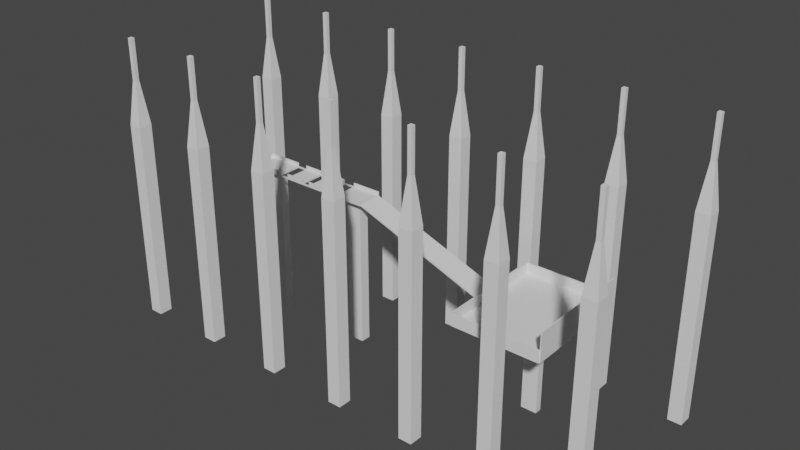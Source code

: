 # Source: lvl8.blend  (saved by Blender 3.6.11; exported with 4.5.12 LTS)
import bpy
from mathutils import Matrix  # noqa: F401  (used for matrix-valued properties, if any)

bpy.ops.wm.read_factory_settings(use_empty=True)
scene = bpy.context.scene
scene.name = 'Scene'

# ---- collections
col_collection = bpy.data.collections.new('Collection'); scene.collection.children.link(col_collection)

# ---- materials (node trees are filled in below, after node groups)
mat_material = bpy.data.materials.new('Material')
mat_material.alpha_threshold = 0.0
mat_material.use_transparent_shadow = False
mat_material.roughness = 0.5
mat_material.line_color = (0.0, 0.0, 0.0, 1.0)

# ---- material node trees
mat_material.use_nodes = True; mat_material.node_tree.nodes.clear()
_N = mat_material.node_tree.nodes; _L = mat_material.node_tree.links
n0 = _N.new('ShaderNodeOutputMaterial'); n0.name = 'Material Output'; n0.location = (300, 300)
n1 = _N.new('ShaderNodeBsdfPrincipled'); n1.name = 'Principled BSDF'; n1.location = (10, 300)
n1.distribution = 'GGX'
n1.subsurface_method = 'RANDOM_WALK_SKIN'
n1.inputs[3].default_value = 1.45
n1.inputs[27].default_value = (0.0, 0.0, 0.0, 1.0)
n1.inputs[28].default_value = 1.0
_L.new(n1.outputs[0], n0.inputs[0])
n0.is_active_output = True

# ---- world
world_world = bpy.data.worlds.new('World'); scene.world = world_world
world_world.use_nodes = True; world_world.node_tree.nodes.clear()
_N = world_world.node_tree.nodes; _L = world_world.node_tree.links
n0 = _N.new('ShaderNodeOutputWorld'); n0.name = 'World Output'; n0.location = (300, 300)
n1 = _N.new('ShaderNodeBackground'); n1.name = 'Background'; n1.location = (10, 300)
n1.inputs[0].default_value = (0.05088, 0.05088, 0.05088, 1.0)
_L.new(n1.outputs[0], n0.inputs[0])
n0.is_active_output = True
world_world.color = (0.05088, 0.05088, 0.05088)
world_world.use_sun_shadow = False
world_world.sun_shadow_jitter_overblur = 0.0

# ---- meshes
me_cube = bpy.data.meshes.new('Cube')
me_cube.from_pydata([(40.99, 9.972, 1.0), (31.43, 0.4097, -1.0), (40.99, -19.98, 1.0), (31.43, -10.41, -1.0), (-1.0, 9.972, 1.0), (8.563, 0.4097, -1.0), (-1.0, -19.98, 1.0), (8.563, -10.41, -1.0), (-1.0, -20.86, -1.0), (-1.0, -20.86, 1.0), (40.99, -20.86, 1.0), (40.99, -20.86, -1.0), (40.99, 10.87, -1.0), (-1.0, 10.87, -1.0), (40.99, 10.87, 1.0), (-1.0, 10.87, 1.0), (53.69, 9.972, 1.0), (53.69, 9.972, -1.0), (53.69, -19.98, 1.0), (53.69, -19.98, -1.0), (53.69, -20.86, 1.0), (53.69, -20.86, -1.0), (53.69, 10.87, 1.0), (53.69, 10.87, -1.0), (77.11, 9.972, 1.0), (77.11, 9.972, -1.0), (77.11, -19.98, 1.0), (77.11, -19.98, -1.0), (77.11, -20.86, 1.0), (77.11, -20.86, -1.0), (77.11, 10.87, 1.0), (77.11, 10.87, -1.0), (87.48, 9.972, 1.0), (87.48, 9.972, -1.0), (87.48, -19.98, 1.0), (87.48, -19.98, -1.0), (87.48, -20.86, 1.0), (87.48, -20.86, -1.0), (87.48, 10.87, 1.0), (87.48, 10.87, -1.0), (114.0, 9.972, 1.0), (114.0, 9.972, -1.0), (114.0, -19.98, 1.0), (114.0, -19.98, -1.0), (114.0, -20.86, 1.0), (114.0, -20.86, -1.0), (114.0, 10.87, 1.0), (114.0, 10.87, -1.0), (128.4, 9.972, 1.0), (128.4, 9.972, -1.0), (128.4, -19.98, 1.0), (137.3, -11.06, -1.0), (128.4, -20.86, 1.0), (128.4, -20.86, -1.0), (128.4, 10.87, 1.0), (128.4, 10.87, -1.0), (165.2, 9.972, 1.0), (165.2, 9.972, -1.0), (165.2, -19.98, 1.0), (156.3, -11.06, -1.0), (165.2, -20.86, 1.0), (165.2, -20.86, -1.0), (165.2, 10.87, 1.0), (165.2, 10.87, -1.0), (53.69, 10.38, 1.0), (53.69, 10.38, -1.0), (77.11, 10.38, 1.0), (77.11, 10.38, -1.0), (87.48, 10.38, 1.0), (87.48, 10.38, -1.0), (114.0, 10.38, 1.0), (114.0, 10.38, -1.0), (128.4, 10.11, 1.0), (137.3, 1.189, -1.0), (165.2, 10.11, 1.0), (156.3, 1.189, -1.0), (332.8, -19.98, -59.5), (379.6, -9.108, -71.07), (332.8, 10.11, -59.5), (379.6, -0.7627, -71.07), (-1.833, 9.972, -1.0), (-1.833, -19.98, -1.0), (-1.833, -19.98, 1.0), (-1.833, 9.972, 1.0), (40.99, -19.98, 5.515), (-1.0, -19.98, 5.515), (-1.0, 9.972, 5.515), (40.99, 9.972, 5.515), (40.99, -20.86, 5.515), (-1.0, -20.86, 5.515), (-1.0, 10.87, 5.515), (40.99, 10.87, 5.515), (53.69, -20.86, 5.515), (53.69, -19.98, 5.515), (53.69, 10.87, 5.515), (53.69, 9.972, 5.515), (77.11, -20.86, 5.515), (77.11, -19.98, 5.515), (77.11, 10.87, 5.515), (77.11, 9.972, 5.515), (87.48, -20.86, 5.515), (87.48, -19.98, 5.515), (87.48, 10.87, 5.515), (87.48, 9.972, 5.515), (114.0, -20.86, 5.515), (114.0, -19.98, 5.515), (114.0, 10.87, 5.515), (114.0, 9.972, 5.515), (128.4, -20.86, 5.515), (128.4, -19.98, 5.515), (128.4, 10.87, 5.515), (128.4, 9.972, 5.515), (165.2, -20.86, 5.515), (165.2, -19.98, 5.515), (165.2, 10.87, 5.515), (165.2, 9.972, 5.515), (-1.833, -19.98, 5.515), (-1.833, 9.972, 5.515), (-1.0, 9.972, -1.0), (-1.0, -19.98, -1.0), (40.99, 9.972, -1.0), (40.99, -19.98, -1.0), (8.563, 0.4097, -186.0), (8.563, -10.41, -186.0), (31.43, 0.4097, -186.0), (31.43, -10.41, -186.0), (128.4, -19.98, -1.0), (165.2, -19.98, -1.0), (128.4, 10.11, -1.0), (165.2, 10.11, -1.0), (137.3, -11.06, -184.4), (156.3, -11.06, -184.4), (137.3, 1.189, -184.4), (156.3, 1.189, -184.4), (436.6, -19.98, -59.5), (398.5, -9.108, -71.07), (436.6, 10.11, -59.5), (398.5, -0.7627, -71.07), (332.8, -72.43, -59.5), (332.8, -72.43, -61.5), (436.6, -72.43, -59.5), (436.6, -72.43, -61.5), (332.8, 61.38, -59.5), (332.8, 61.38, -61.5), (436.6, 61.38, -59.5), (436.6, 61.38, -61.5), (437.9, -19.98, -59.5), (437.9, -19.98, -61.5), (437.9, 10.11, -59.5), (437.9, 10.11, -61.5), (437.9, -72.43, -59.5), (437.9, -72.43, -61.5), (437.9, 61.38, -59.5), (437.9, 61.38, -61.5), (332.8, -73.85, -59.5), (332.8, -73.85, -61.5), (436.6, -73.85, -59.5), (436.6, -73.85, -61.5), (332.8, 62.87, -59.5), (332.8, 62.87, -61.5), (436.6, 62.87, -59.5), (436.6, 62.87, -61.5), (331.1, -19.98, -59.5), (331.1, -19.98, -61.5), (331.1, -72.43, -59.5), (331.1, -72.43, -61.5), (330.6, 10.11, -59.5), (330.6, 10.11, -61.5), (330.6, 61.38, -59.5), (330.6, 61.38, -61.5), (437.9, 10.11, -46.92), (436.6, 10.11, -46.92), (436.6, -19.98, -46.92), (437.9, -19.98, -46.92), (436.6, -72.43, -46.92), (332.8, -72.43, -46.92), (332.8, -19.98, -46.92), (436.6, 61.38, -46.92), (332.8, 61.38, -46.92), (332.8, 10.11, -46.92), (437.9, -72.43, -46.92), (437.9, 61.38, -46.92), (436.6, -73.85, -46.92), (332.8, -73.85, -46.92), (436.6, 62.87, -46.92), (332.8, 62.87, -46.92), (331.1, -72.43, -46.92), (331.1, -19.98, -46.92), (330.6, 61.38, -46.92), (330.6, 10.11, -46.92), (437.9, 10.11, -27.16), (436.6, 10.11, -27.16), (436.6, -19.98, -27.16), (437.9, -19.98, -27.16), (436.6, -72.43, -27.16), (436.6, 61.38, -27.16), (437.9, -72.43, -27.16), (437.9, 61.38, -27.16), (332.8, 10.11, -61.5), (332.8, -19.98, -61.5), (436.6, 10.11, -61.5), (436.6, -19.98, -61.5), (379.6, -0.7627, -174.8), (379.6, -9.108, -174.8), (398.5, -0.7627, -174.8), (398.5, -9.108, -174.8)], [], [(0, 4, 6, 2), (18, 20, 92, 93), (118, 119, 81, 80), (3, 7, 123, 125), (120, 0, 2, 121), (121, 2, 18, 19), (11, 10, 9, 8), (2, 10, 20, 18), (6, 119, 8, 9), (119, 121, 11, 8), (13, 15, 14, 12), (118, 4, 15, 13), (120, 118, 13, 12), (60, 58, 113, 112), (16, 17, 25, 24), (20, 21, 29, 28), (120, 12, 23, 17), (0, 120, 17, 16), (10, 11, 21, 20), (11, 121, 19, 21), (14, 0, 16, 22), (12, 14, 22, 23), (29, 27, 35, 37), (25, 31, 39, 33), (10, 2, 84, 88), (23, 22, 30, 31), (36, 44, 104, 100), (27, 19, 65, 67), (17, 23, 31, 25), (21, 19, 27, 29), (34, 42, 70, 68), (6, 9, 89, 85), (28, 29, 37, 36), (24, 25, 33, 32), (30, 24, 32, 38), (31, 30, 38, 39), (26, 28, 36, 34), (27, 26, 34, 35), (47, 46, 54, 55), (46, 40, 48, 54), (33, 39, 47, 41), (37, 35, 43, 45), (36, 37, 45, 44), (32, 33, 41, 40), (40, 46, 106, 107), (39, 38, 46, 47), (52, 53, 61, 60), (53, 126, 127, 61), (42, 44, 52, 50), (43, 42, 50, 126), (41, 47, 55, 49), (45, 43, 126, 53), (44, 45, 53, 52), (40, 41, 49, 48), (56, 57, 63, 62), (127, 58, 60, 61), (48, 49, 57, 56), (30, 22, 94, 98), (55, 54, 62, 63), (58, 50, 109, 113), (51, 73, 132, 130), (49, 55, 63, 57), (65, 64, 66, 67), (19, 18, 64, 65), (18, 26, 66, 64), (26, 27, 67, 66), (69, 68, 70, 71), (35, 34, 68, 69), (42, 43, 71, 70), (43, 35, 69, 71), (128, 72, 74, 129), (50, 58, 74, 72), (126, 50, 72, 128), (58, 127, 199, 76), (79, 137, 204, 202), (127, 129, 198, 199), (129, 74, 78, 198), (74, 58, 76, 78), (81, 82, 83, 80), (82, 6, 85, 116), (4, 118, 80, 83), (119, 6, 82, 81), (84, 85, 89, 88), (86, 87, 91, 90), (94, 95, 99, 98), (93, 92, 96, 97), (101, 100, 104, 105), (102, 103, 107, 106), (110, 111, 115, 114), (109, 108, 112, 113), (85, 86, 117, 116), (26, 18, 93, 97), (42, 34, 101, 105), (54, 48, 111, 110), (2, 6, 85, 84), (28, 26, 97, 96), (56, 62, 114, 115), (22, 16, 95, 94), (6, 4, 86, 85), (34, 36, 100, 101), (32, 40, 107, 103), (14, 15, 90, 91), (4, 0, 87, 86), (46, 38, 102, 106), (52, 60, 112, 108), (24, 30, 98, 99), (83, 82, 116, 117), (0, 14, 91, 87), (44, 42, 105, 104), (15, 4, 86, 90), (48, 56, 115, 111), (20, 28, 96, 92), (38, 32, 103, 102), (62, 54, 110, 114), (9, 10, 88, 89), (4, 83, 117, 86), (50, 52, 108, 109), (16, 24, 99, 95), (5, 7, 119, 118), (1, 5, 118, 120), (7, 3, 121, 119), (3, 1, 120, 121), (122, 124, 125, 123), (7, 5, 122, 123), (1, 3, 125, 124), (5, 1, 124, 122), (51, 59, 127, 126), (75, 73, 128, 129), (73, 51, 126, 128), (59, 75, 129, 127), (131, 130, 132, 133), (59, 51, 130, 131), (75, 59, 131, 133), (73, 75, 133, 132), (145, 144, 152, 153), (199, 201, 141, 139), (78, 76, 134, 136), (78, 136, 144, 142), (139, 141, 157, 155), (139, 138, 164, 165), (134, 76, 138, 140), (141, 201, 147, 151), (142, 144, 177, 178), (76, 162, 187, 176), (143, 198, 167, 169), (200, 198, 143, 145), (146, 147, 149, 148), (147, 146, 150, 151), (148, 149, 153, 152), (140, 138, 175, 174), (201, 200, 149, 147), (200, 145, 153, 149), (142, 168, 188, 178), (140, 141, 151, 150), (154, 155, 157, 156), (138, 139, 155, 154), (136, 134, 172, 171), (141, 140, 156, 157), (159, 158, 160, 161), (144, 145, 161, 160), (145, 143, 159, 161), (143, 142, 158, 159), (162, 163, 165, 164), (199, 139, 165, 163), (76, 199, 163, 162), (156, 140, 174, 182), (167, 166, 168, 169), (148, 152, 181, 170), (198, 78, 166, 167), (142, 143, 169, 168), (178, 177, 184, 185), (170, 181, 197, 190), (171, 172, 192, 191), (174, 180, 196, 194), (174, 175, 183, 182), (175, 176, 187, 186), (179, 178, 188, 189), (166, 78, 179, 189), (146, 148, 170, 173), (144, 136, 171, 177), (154, 156, 182, 183), (78, 142, 178, 179), (152, 144, 177, 181), (160, 158, 185, 184), (138, 76, 176, 175), (168, 166, 189, 188), (162, 164, 186, 187), (144, 160, 184, 177), (134, 140, 174, 172), (150, 146, 173, 180), (164, 138, 175, 186), (140, 150, 180, 174), (158, 142, 178, 185), (138, 154, 183, 175), (191, 192, 193, 190), (192, 194, 196, 193), (195, 191, 190, 197), (173, 170, 190, 193), (177, 171, 191, 195), (172, 174, 194, 192), (181, 177, 195, 197), (180, 173, 193, 196), (79, 77, 199, 198), (135, 137, 200, 201), (137, 79, 198, 200), (77, 135, 201, 199), (203, 202, 204, 205), (77, 79, 202, 203), (135, 77, 203, 205), (137, 135, 205, 204)])
_uv = me_cube.uv_layers.new(name='UVMap')
_uv.uv.foreach_set('vector', [0.625, 0.5, 0.875, 0.5, 0.875, 0.75, 0.625, 0.75, 0.625, 0.75, 0.625, 0.75, 0.625, 0.75, 0.625, 0.75, 0.125, 0.5, 0.125, 0.75, 0.125, 0.75, 0.125, 0.5, 0.3181, 0.6702, 0.1819, 0.6702, 0.1819, 0.6702, 0.3181, 0.6702, 0.375, 0.5, 0.625, 0.5, 0.625, 0.75, 0.375, 0.75, 0.375, 0.75, 0.625, 0.75, 0.625, 0.75, 0.375, 0.75, 0.375, 0.75, 0.625, 0.75, 0.625, 1.0, 0.375, 1.0, 0.625, 0.75, 0.625, 0.75, 0.625, 0.75, 0.625, 0.75, 0.625, 0.0, 0.375, 0.0, 0.375, 0.0, 0.625, 0.0, 0.125, 0.75, 0.375, 0.75, 0.375, 0.75, 0.125, 0.75, 0.375, 0.25, 0.625, 0.25, 0.625, 0.5, 0.375, 0.5, 0.375, 0.25, 0.625, 0.25, 0.625, 0.25, 0.375, 0.25, 0.375, 0.5, 0.125, 0.5, 0.125, 0.5, 0.375, 0.5, 0.625, 0.75, 0.625, 0.75, 0.625, 0.75, 0.625, 0.75, 0.625, 0.5, 0.375, 0.5, 0.375, 0.5, 0.625, 0.5, 0.625, 0.75, 0.375, 0.75, 0.375, 0.75, 0.625, 0.75, 0.375, 0.5, 0.375, 0.5, 0.375, 0.5, 0.375, 0.5, 0.625, 0.5, 0.375, 0.5, 0.375, 0.5, 0.625, 0.5, 0.625, 0.75, 0.375, 0.75, 0.375, 0.75, 0.625, 0.75, 0.375, 0.75, 0.375, 0.75, 0.375, 0.75, 0.375, 0.75, 0.625, 0.5, 0.625, 0.5, 0.625, 0.5, 0.625, 0.5, 0.375, 0.5, 0.625, 0.5, 0.625, 0.5, 0.375, 0.5, 0.375, 0.75, 0.375, 0.75, 0.375, 0.75, 0.375, 0.75, 0.375, 0.5, 0.375, 0.5, 0.375, 0.5, 0.375, 0.5, 0.625, 0.75, 0.625, 0.75, 0.625, 0.75, 0.625, 0.75, 0.375, 0.5, 0.625, 0.5, 0.625, 0.5, 0.375, 0.5, 0.625, 0.75, 0.625, 0.75, 0.625, 0.75, 0.625, 0.75, 0.375, 0.75, 0.375, 0.75, 0.375, 0.75, 0.375, 0.75, 0.375, 0.5, 0.375, 0.5, 0.375, 0.5, 0.375, 0.5, 0.375, 0.75, 0.375, 0.75, 0.375, 0.75, 0.375, 0.75, 0.625, 0.75, 0.625, 0.75, 0.625, 0.75, 0.625, 0.75, 0.625, 0.0, 0.625, 0.0, 0.625, 0.0, 0.625, 0.0, 0.625, 0.75, 0.375, 0.75, 0.375, 0.75, 0.625, 0.75, 0.625, 0.5, 0.375, 0.5, 0.375, 0.5, 0.625, 0.5, 0.625, 0.5, 0.625, 0.5, 0.625, 0.5, 0.625, 0.5, 0.375, 0.5, 0.625, 0.5, 0.625, 0.5, 0.375, 0.5, 0.625, 0.75, 0.625, 0.75, 0.625, 0.75, 0.625, 0.75, 0.375, 0.75, 0.625, 0.75, 0.625, 0.75, 0.375, 0.75, 0.375, 0.5, 0.625, 0.5, 0.625, 0.5, 0.375, 0.5, 0.625, 0.5, 0.625, 0.5, 0.625, 0.5, 0.625, 0.5, 0.375, 0.5, 0.375, 0.5, 0.375, 0.5, 0.375, 0.5, 0.375, 0.75, 0.375, 0.75, 0.375, 0.75, 0.375, 0.75, 0.625, 0.75, 0.375, 0.75, 0.375, 0.75, 0.625, 0.75, 0.625, 0.5, 0.375, 0.5, 0.375, 0.5, 0.625, 0.5, 0.625, 0.5, 0.625, 0.5, 0.625, 0.5, 0.625, 0.5, 0.375, 0.5, 0.625, 0.5, 0.625, 0.5, 0.375, 0.5, 0.625, 0.75, 0.375, 0.75, 0.375, 0.75, 0.625, 0.75, 0.375, 0.75, 0.375, 0.75, 0.375, 0.75, 0.375, 0.75, 0.625, 0.75, 0.625, 0.75, 0.625, 0.75, 0.625, 0.75, 0.375, 0.75, 0.625, 0.75, 0.625, 0.75, 0.375, 0.75, 0.375, 0.5, 0.375, 0.5, 0.375, 0.5, 0.375, 0.5, 0.375, 0.75, 0.375, 0.75, 0.375, 0.75, 0.375, 0.75, 0.625, 0.75, 0.375, 0.75, 0.375, 0.75, 0.625, 0.75, 0.625, 0.5, 0.375, 0.5, 0.375, 0.5, 0.625, 0.5, 0.625, 0.5, 0.375, 0.5, 0.375, 0.5, 0.625, 0.5, 0.375, 0.75, 0.625, 0.75, 0.625, 0.75, 0.375, 0.75, 0.625, 0.5, 0.375, 0.5, 0.375, 0.5, 0.625, 0.5, 0.625, 0.5, 0.625, 0.5, 0.625, 0.5, 0.625, 0.5, 0.375, 0.5, 0.625, 0.5, 0.625, 0.5, 0.375, 0.5, 0.625, 0.75, 0.625, 0.75, 0.625, 0.75, 0.625, 0.75, 0.375, 0.75, 0.375, 0.75, 0.375, 0.75, 0.375, 0.75, 0.375, 0.5, 0.375, 0.5, 0.375, 0.5, 0.375, 0.5, 0.375, 0.75, 0.625, 0.75, 0.625, 0.75, 0.375, 0.75, 0.375, 0.75, 0.625, 0.75, 0.625, 0.75, 0.375, 0.75, 0.625, 0.75, 0.625, 0.75, 0.625, 0.75, 0.625, 0.75, 0.625, 0.75, 0.375, 0.75, 0.375, 0.75, 0.625, 0.75, 0.375, 0.75, 0.625, 0.75, 0.625, 0.75, 0.375, 0.75, 0.375, 0.75, 0.625, 0.75, 0.625, 0.75, 0.375, 0.75, 0.625, 0.75, 0.375, 0.75, 0.375, 0.75, 0.625, 0.75, 0.375, 0.75, 0.375, 0.75, 0.375, 0.75, 0.375, 0.75, 0.375, 0.75, 0.625, 0.75, 0.625, 0.75, 0.375, 0.75, 0.625, 0.75, 0.625, 0.75, 0.625, 0.75, 0.625, 0.75, 0.375, 0.75, 0.625, 0.75, 0.625, 0.75, 0.375, 0.75, 0.625, 0.75, 0.375, 0.75, 0.375, 0.75, 0.625, 0.75, 0.375, 0.75, 0.375, 0.75, 0.375, 0.75, 0.375, 0.75, 0.375, 0.75, 0.375, 0.75, 0.375, 0.75, 0.375, 0.75, 0.375, 0.75, 0.625, 0.75, 0.625, 0.75, 0.375, 0.75, 0.625, 0.75, 0.625, 0.75, 0.625, 0.75, 0.625, 0.75, 0.375, 0.0, 0.625, 0.0, 0.625, 0.25, 0.375, 0.25, 0.625, 0.0, 0.625, 0.0, 0.625, 0.0, 0.625, 0.0, 0.625, 0.25, 0.375, 0.25, 0.375, 0.25, 0.625, 0.25, 0.375, 0.0, 0.625, 0.0, 0.625, 0.0, 0.375, 0.0, 0.625, 0.75, 0.875, 0.75, 0.875, 0.75, 0.625, 0.75, 0.875, 0.5, 0.625, 0.5, 0.625, 0.5, 0.875, 0.5, 0.625, 0.5, 0.625, 0.5, 0.625, 0.5, 0.625, 0.5, 0.625, 0.75, 0.625, 0.75, 0.625, 0.75, 0.625, 0.75, 0.625, 0.75, 0.625, 0.75, 0.625, 0.75, 0.625, 0.75, 0.625, 0.5, 0.625, 0.5, 0.625, 0.5, 0.625, 0.5, 0.625, 0.5, 0.625, 0.5, 0.625, 0.5, 0.625, 0.5, 0.625, 0.75, 0.625, 0.75, 0.625, 0.75, 0.625, 0.75, 0.875, 0.75, 0.875, 0.5, 0.875, 0.5, 0.875, 0.75, 0.625, 0.75, 0.625, 0.75, 0.625, 0.75, 0.625, 0.75, 0.625, 0.75, 0.625, 0.75, 0.625, 0.75, 0.625, 0.75, 0.625, 0.5, 0.625, 0.5, 0.625, 0.5, 0.625, 0.5, 0.625, 0.75, 0.875, 0.75, 0.875, 0.75, 0.625, 0.75, 0.625, 0.75, 0.625, 0.75, 0.625, 0.75, 0.625, 0.75, 0.625, 0.5, 0.625, 0.5, 0.625, 0.5, 0.625, 0.5, 0.625, 0.5, 0.625, 0.5, 0.625, 0.5, 0.625, 0.5, 0.875, 0.75, 0.875, 0.5, 0.875, 0.5, 0.875, 0.75, 0.625, 0.75, 0.625, 0.75, 0.625, 0.75, 0.625, 0.75, 0.625, 0.5, 0.625, 0.5, 0.625, 0.5, 0.625, 0.5, 0.625, 0.5, 0.625, 0.25, 0.625, 0.25, 0.625, 0.5, 0.875, 0.5, 0.625, 0.5, 0.625, 0.5, 0.875, 0.5, 0.625, 0.5, 0.625, 0.5, 0.625, 0.5, 0.625, 0.5, 0.625, 0.75, 0.625, 0.75, 0.625, 0.75, 0.625, 0.75, 0.625, 0.5, 0.625, 0.5, 0.625, 0.5, 0.625, 0.5, 0.625, 0.25, 0.625, 0.0, 0.625, 0.0, 0.625, 0.25, 0.625, 0.5, 0.625, 0.5, 0.625, 0.5, 0.625, 0.5, 0.625, 0.75, 0.625, 0.75, 0.625, 0.75, 0.625, 0.75, 0.625, 0.25, 0.625, 0.25, 0.625, 0.25, 0.625, 0.25, 0.625, 0.5, 0.625, 0.5, 0.625, 0.5, 0.625, 0.5, 0.625, 0.75, 0.625, 0.75, 0.625, 0.75, 0.625, 0.75, 0.625, 0.5, 0.625, 0.5, 0.625, 0.5, 0.625, 0.5, 0.625, 0.5, 0.625, 0.5, 0.625, 0.5, 0.625, 0.5, 0.625, 1.0, 0.625, 0.75, 0.625, 0.75, 0.625, 1.0, 0.625, 0.25, 0.625, 0.25, 0.625, 0.25, 0.625, 0.25, 0.625, 0.75, 0.625, 0.75, 0.625, 0.75, 0.625, 0.75, 0.625, 0.5, 0.625, 0.5, 0.625, 0.5, 0.625, 0.5, 0.1819, 0.5798, 0.1819, 0.6702, 0.125, 0.75, 0.125, 0.5, 0.3181, 0.5798, 0.1819, 0.5798, 0.125, 0.5, 0.375, 0.5, 0.1819, 0.6702, 0.3181, 0.6702, 0.375, 0.75, 0.125, 0.75, 0.3181, 0.6702, 0.3181, 0.5798, 0.375, 0.5, 0.375, 0.75, 0.1819, 0.5798, 0.3181, 0.5798, 0.3181, 0.6702, 0.1819, 0.6702, 0.1819, 0.6702, 0.1819, 0.5798, 0.1819, 0.5798, 0.1819, 0.6702, 0.3181, 0.5798, 0.3181, 0.6702, 0.3181, 0.6702, 0.3181, 0.5798, 0.1819, 0.5798, 0.3181, 0.5798, 0.3181, 0.5798, 0.1819, 0.5798, 0.375, 0.75, 0.375, 0.75, 0.375, 0.75, 0.375, 0.75, 0.375, 0.75, 0.375, 0.75, 0.375, 0.75, 0.375, 0.75, 0.375, 0.75, 0.375, 0.75, 0.375, 0.75, 0.375, 0.75, 0.375, 0.75, 0.375, 0.75, 0.375, 0.75, 0.375, 0.75, 0.375, 0.75, 0.375, 0.75, 0.375, 0.75, 0.375, 0.75, 0.375, 0.75, 0.375, 0.75, 0.375, 0.75, 0.375, 0.75, 0.375, 0.75, 0.375, 0.75, 0.375, 0.75, 0.375, 0.75, 0.375, 0.75, 0.375, 0.75, 0.375, 0.75, 0.375, 0.75, 0.375, 0.75, 0.625, 0.75, 0.625, 0.75, 0.375, 0.75, 0.375, 0.75, 0.375, 0.75, 0.375, 0.75, 0.375, 0.75, 0.625, 0.75, 0.625, 0.75, 0.625, 0.75, 0.625, 0.75, 0.625, 0.75, 0.625, 0.75, 0.625, 0.75, 0.625, 0.75, 0.375, 0.75, 0.375, 0.75, 0.375, 0.75, 0.375, 0.75, 0.375, 0.75, 0.625, 0.75, 0.625, 0.75, 0.375, 0.75, 0.625, 0.75, 0.625, 0.75, 0.625, 0.75, 0.625, 0.75, 0.375, 0.75, 0.375, 0.75, 0.375, 0.75, 0.375, 0.75, 0.625, 0.75, 0.625, 0.75, 0.625, 0.75, 0.625, 0.75, 0.625, 0.75, 0.625, 0.75, 0.625, 0.75, 0.625, 0.75, 0.375, 0.75, 0.375, 0.75, 0.375, 0.75, 0.375, 0.75, 0.375, 0.75, 0.375, 0.75, 0.375, 0.75, 0.375, 0.75, 0.625, 0.75, 0.375, 0.75, 0.375, 0.75, 0.625, 0.75, 0.375, 0.75, 0.625, 0.75, 0.625, 0.75, 0.375, 0.75, 0.625, 0.75, 0.375, 0.75, 0.375, 0.75, 0.625, 0.75, 0.625, 0.75, 0.625, 0.75, 0.625, 0.75, 0.625, 0.75, 0.375, 0.75, 0.375, 0.75, 0.375, 0.75, 0.375, 0.75, 0.375, 0.75, 0.375, 0.75, 0.375, 0.75, 0.375, 0.75, 0.625, 0.75, 0.625, 0.75, 0.625, 0.75, 0.625, 0.75, 0.625, 0.75, 0.375, 0.75, 0.375, 0.75, 0.625, 0.75, 0.625, 0.75, 0.375, 0.75, 0.375, 0.75, 0.625, 0.75, 0.625, 0.75, 0.375, 0.75, 0.375, 0.75, 0.625, 0.75, 0.625, 0.75, 0.625, 0.75, 0.625, 0.75, 0.625, 0.75, 0.375, 0.75, 0.625, 0.75, 0.625, 0.75, 0.375, 0.75, 0.375, 0.75, 0.625, 0.75, 0.625, 0.75, 0.375, 0.75, 0.625, 0.75, 0.375, 0.75, 0.375, 0.75, 0.625, 0.75, 0.375, 0.75, 0.375, 0.75, 0.375, 0.75, 0.375, 0.75, 0.375, 0.75, 0.625, 0.75, 0.625, 0.75, 0.375, 0.75, 0.625, 0.75, 0.375, 0.75, 0.375, 0.75, 0.625, 0.75, 0.375, 0.75, 0.375, 0.75, 0.375, 0.75, 0.375, 0.75, 0.625, 0.75, 0.375, 0.75, 0.375, 0.75, 0.625, 0.75, 0.625, 0.75, 0.625, 0.75, 0.625, 0.75, 0.625, 0.75, 0.375, 0.75, 0.625, 0.75, 0.625, 0.75, 0.375, 0.75, 0.625, 0.75, 0.625, 0.75, 0.625, 0.75, 0.625, 0.75, 0.375, 0.75, 0.625, 0.75, 0.625, 0.75, 0.375, 0.75, 0.625, 0.75, 0.375, 0.75, 0.375, 0.75, 0.625, 0.75, 0.625, 0.75, 0.625, 0.75, 0.625, 0.75, 0.625, 0.75, 0.625, 0.75, 0.625, 0.75, 0.625, 0.75, 0.625, 0.75, 0.625, 0.75, 0.625, 0.75, 0.625, 0.75, 0.625, 0.75, 0.625, 0.75, 0.625, 0.75, 0.625, 0.75, 0.625, 0.75, 0.625, 0.75, 0.625, 0.75, 0.625, 0.75, 0.625, 0.75, 0.625, 0.75, 0.625, 0.75, 0.625, 0.75, 0.625, 0.75, 0.625, 0.75, 0.625, 0.75, 0.625, 0.75, 0.625, 0.75, 0.625, 0.75, 0.625, 0.75, 0.625, 0.75, 0.625, 0.75, 0.625, 0.75, 0.625, 0.75, 0.625, 0.75, 0.625, 0.75, 0.625, 0.75, 0.625, 0.75, 0.625, 0.75, 0.625, 0.75, 0.625, 0.75, 0.625, 0.75, 0.625, 0.75, 0.625, 0.75, 0.625, 0.75, 0.625, 0.75, 0.625, 0.75, 0.625, 0.75, 0.625, 0.75, 0.625, 0.75, 0.625, 0.75, 0.625, 0.75, 0.625, 0.75, 0.625, 0.75, 0.625, 0.75, 0.625, 0.75, 0.625, 0.75, 0.625, 0.75, 0.625, 0.75, 0.625, 0.75, 0.625, 0.75, 0.625, 0.75, 0.625, 0.75, 0.625, 0.75, 0.625, 0.75, 0.625, 0.75, 0.625, 0.75, 0.625, 0.75, 0.625, 0.75, 0.625, 0.75, 0.625, 0.75, 0.625, 0.75, 0.625, 0.75, 0.625, 0.75, 0.625, 0.75, 0.625, 0.75, 0.625, 0.75, 0.625, 0.75, 0.625, 0.75, 0.625, 0.75, 0.625, 0.75, 0.625, 0.75, 0.625, 0.75, 0.625, 0.75, 0.625, 0.75, 0.625, 0.75, 0.625, 0.75, 0.625, 0.75, 0.625, 0.75, 0.625, 0.75, 0.625, 0.75, 0.625, 0.75, 0.625, 0.75, 0.625, 0.75, 0.625, 0.75, 0.625, 0.75, 0.625, 0.75, 0.625, 0.75, 0.625, 0.75, 0.625, 0.75, 0.625, 0.75, 0.625, 0.75, 0.625, 0.75, 0.625, 0.75, 0.625, 0.75, 0.625, 0.75, 0.625, 0.75, 0.625, 0.75, 0.625, 0.75, 0.625, 0.75, 0.625, 0.75, 0.625, 0.75, 0.625, 0.75, 0.625, 0.75, 0.625, 0.75, 0.625, 0.75, 0.625, 0.75, 0.625, 0.75, 0.625, 0.75, 0.625, 0.75, 0.625, 0.75, 0.625, 0.75, 0.625, 0.75, 0.625, 0.75, 0.625, 0.75, 0.625, 0.75, 0.625, 0.75, 0.625, 0.75, 0.375, 0.75, 0.375, 0.75, 0.375, 0.75, 0.375, 0.75, 0.375, 0.75, 0.375, 0.75, 0.375, 0.75, 0.375, 0.75, 0.375, 0.75, 0.375, 0.75, 0.375, 0.75, 0.375, 0.75, 0.375, 0.75, 0.375, 0.75, 0.375, 0.75, 0.375, 0.75, 0.375, 0.75, 0.375, 0.75, 0.375, 0.75, 0.375, 0.75, 0.375, 0.75, 0.375, 0.75, 0.375, 0.75, 0.375, 0.75, 0.375, 0.75, 0.375, 0.75, 0.375, 0.75, 0.375, 0.75, 0.375, 0.75, 0.375, 0.75, 0.375, 0.75, 0.375, 0.75])
me_cube.materials.append(mat_material)
me_cube.use_mirror_vertex_groups = False
me_cube.update()
me_cube_001 = bpy.data.meshes.new('Cube.001')
me_cube_001.from_pydata([(-1.0, -1.0, -22.9), (-0.2987, -0.2987, 13.3), (-1.0, 1.0, -22.9), (-0.2987, 0.2987, 13.3), (1.0, -1.0, -22.9), (0.2987, -0.2987, 13.3), (1.0, 1.0, -22.9), (0.2987, 0.2987, 13.3), (-1.0, -1.0, 6.887), (-1.0, 1.0, 6.887), (1.0, 1.0, 6.887), (1.0, -1.0, 6.887), (-0.2987, -0.2987, 19.28), (-0.2987, 0.2987, 19.28), (0.2987, 0.2987, 19.28), (0.2987, -0.2987, 19.28), (11.17, -1.0, -22.9), (11.87, -0.2987, 13.3), (11.17, 1.0, -22.9), (11.87, 0.2987, 13.3), (13.17, -1.0, -22.9), (12.46, -0.2987, 13.3), (13.17, 1.0, -22.9), (12.46, 0.2987, 13.3), (11.17, -1.0, 6.887), (11.17, 1.0, 6.887), (13.17, 1.0, 6.887), (13.17, -1.0, 6.887), (11.87, -0.2987, 19.28), (11.87, 0.2987, 19.28), (12.46, 0.2987, 19.28), (12.46, -0.2987, 19.28), (23.27, -1.0, -22.9), (23.97, -0.2987, 13.3), (23.27, 1.0, -22.9), (23.97, 0.2987, 13.3), (25.27, -1.0, -22.9), (24.57, -0.2987, 13.3), (25.27, 1.0, -22.9), (24.57, 0.2987, 13.3), (23.27, -1.0, 6.887), (23.27, 1.0, 6.887), (25.27, 1.0, 6.887), (25.27, -1.0, 6.887), (23.97, -0.2987, 19.28), (23.97, 0.2987, 19.28), (24.57, 0.2987, 19.28), (24.57, -0.2987, 19.28), (35.26, -1.0, -22.9), (35.96, -0.2987, 13.3), (35.26, 1.0, -22.9), (35.96, 0.2987, 13.3), (37.26, -1.0, -22.9), (36.56, -0.2987, 13.3), (37.26, 1.0, -22.9), (36.56, 0.2987, 13.3), (35.26, -1.0, 6.887), (35.26, 1.0, 6.887), (37.26, 1.0, 6.887), (37.26, -1.0, 6.887), (35.96, -0.2987, 19.28), (35.96, 0.2987, 19.28), (36.56, 0.2987, 19.28), (36.56, -0.2987, 19.28), (47.19, -1.0, -22.9), (47.89, -0.2987, 13.3), (47.19, 1.0, -22.9), (47.89, 0.2987, 13.3), (49.19, -1.0, -22.9), (48.49, -0.2987, 13.3), (49.19, 1.0, -22.9), (48.49, 0.2987, 13.3), (47.19, -1.0, 6.887), (47.19, 1.0, 6.887), (49.19, 1.0, 6.887), (49.19, -1.0, 6.887), (47.89, -0.2987, 19.28), (47.89, 0.2987, 19.28), (48.49, 0.2987, 19.28), (48.49, -0.2987, 19.28), (59.3, -1.0, -22.9), (60.0, -0.2987, 13.3), (59.3, 1.0, -22.9), (60.0, 0.2987, 13.3), (61.3, -1.0, -22.9), (60.6, -0.2987, 13.3), (61.3, 1.0, -22.9), (60.6, 0.2987, 13.3), (59.3, -1.0, 6.887), (59.3, 1.0, 6.887), (61.3, 1.0, 6.887), (61.3, -1.0, 6.887), (60.0, -0.2987, 19.28), (60.0, 0.2987, 19.28), (60.6, 0.2987, 19.28), (60.6, -0.2987, 19.28), (-12.87, -1.0, -22.9), (-12.17, -0.2987, 13.3), (-12.87, 1.0, -22.9), (-12.17, 0.2987, 13.3), (-10.87, -1.0, -22.9), (-11.57, -0.2987, 13.3), (-10.87, 1.0, -22.9), (-11.57, 0.2987, 13.3), (-12.87, -1.0, 6.887), (-12.87, 1.0, 6.887), (-10.87, 1.0, 6.887), (-10.87, -1.0, 6.887), (-12.17, -0.2987, 19.28), (-12.17, 0.2987, 19.28), (-11.57, 0.2987, 19.28), (-11.57, -0.2987, 19.28), (-1.0, -26.1, -22.9), (-0.2987, -25.39, 13.3), (-1.0, -24.1, -22.9), (-0.2987, -24.8, 13.3), (1.0, -26.1, -22.9), (0.2987, -25.39, 13.3), (1.0, -24.1, -22.9), (0.2987, -24.8, 13.3), (-1.0, -26.1, 6.887), (-1.0, -24.1, 6.887), (1.0, -24.1, 6.887), (1.0, -26.1, 6.887), (-0.2987, -25.39, 19.28), (-0.2987, -24.8, 19.28), (0.2987, -24.8, 19.28), (0.2987, -25.39, 19.28), (11.17, -26.1, -22.9), (11.87, -25.39, 13.3), (11.17, -24.1, -22.9), (11.87, -24.8, 13.3), (13.17, -26.1, -22.9), (12.46, -25.39, 13.3), (13.17, -24.1, -22.9), (12.46, -24.8, 13.3), (11.17, -26.1, 6.887), (11.17, -24.1, 6.887), (13.17, -24.1, 6.887), (13.17, -26.1, 6.887), (11.87, -25.39, 19.28), (11.87, -24.8, 19.28), (12.46, -24.8, 19.28), (12.46, -25.39, 19.28), (23.27, -26.1, -22.9), (23.97, -25.39, 13.3), (23.27, -24.1, -22.9), (23.97, -24.8, 13.3), (25.27, -26.1, -22.9), (24.57, -25.39, 13.3), (25.27, -24.1, -22.9), (24.57, -24.8, 13.3), (23.27, -26.1, 6.887), (23.27, -24.1, 6.887), (25.27, -24.1, 6.887), (25.27, -26.1, 6.887), (23.97, -25.39, 19.28), (23.97, -24.8, 19.28), (24.57, -24.8, 19.28), (24.57, -25.39, 19.28), (35.26, -26.1, -22.9), (35.96, -25.39, 13.3), (35.26, -24.1, -22.9), (35.96, -24.8, 13.3), (37.26, -26.1, -22.9), (36.56, -25.39, 13.3), (37.26, -24.1, -22.9), (36.56, -24.8, 13.3), (35.26, -26.1, 6.887), (35.26, -24.1, 6.887), (37.26, -24.1, 6.887), (37.26, -26.1, 6.887), (35.96, -25.39, 19.28), (35.96, -24.8, 19.28), (36.56, -24.8, 19.28), (36.56, -25.39, 19.28), (47.19, -26.1, -22.9), (47.89, -25.39, 13.3), (47.19, -24.1, -22.9), (47.89, -24.8, 13.3), (49.19, -26.1, -22.9), (48.49, -25.39, 13.3), (49.19, -24.1, -22.9), (48.49, -24.8, 13.3), (47.19, -26.1, 6.887), (47.19, -24.1, 6.887), (49.19, -24.1, 6.887), (49.19, -26.1, 6.887), (47.89, -25.39, 19.28), (47.89, -24.8, 19.28), (48.49, -24.8, 19.28), (48.49, -25.39, 19.28), (59.3, -26.1, -22.9), (60.0, -25.39, 13.3), (59.3, -24.1, -22.9), (60.0, -24.8, 13.3), (61.3, -26.1, -22.9), (60.6, -25.39, 13.3), (61.3, -24.1, -22.9), (60.6, -24.8, 13.3), (59.3, -26.1, 6.887), (59.3, -24.1, 6.887), (61.3, -24.1, 6.887), (61.3, -26.1, 6.887), (60.0, -25.39, 19.28), (60.0, -24.8, 19.28), (60.6, -24.8, 19.28), (60.6, -25.39, 19.28), (-12.87, -26.1, -22.9), (-12.17, -25.39, 13.3), (-12.87, -24.1, -22.9), (-12.17, -24.8, 13.3), (-10.87, -26.1, -22.9), (-11.57, -25.39, 13.3), (-10.87, -24.1, -22.9), (-11.57, -24.8, 13.3), (-12.87, -26.1, 6.887), (-12.87, -24.1, 6.887), (-10.87, -24.1, 6.887), (-10.87, -26.1, 6.887), (-12.17, -25.39, 19.28), (-12.17, -24.8, 19.28), (-11.57, -24.8, 19.28), (-11.57, -25.39, 19.28)], [], [(0, 8, 9, 2), (2, 9, 10, 6), (6, 10, 11, 4), (4, 11, 8, 0), (2, 6, 4, 0), (1, 5, 15, 12), (1, 3, 9, 8), (3, 7, 10, 9), (7, 5, 11, 10), (5, 1, 8, 11), (14, 13, 12, 15), (7, 3, 13, 14), (5, 7, 14, 15), (3, 1, 12, 13), (16, 24, 25, 18), (18, 25, 26, 22), (22, 26, 27, 20), (20, 27, 24, 16), (18, 22, 20, 16), (17, 21, 31, 28), (17, 19, 25, 24), (19, 23, 26, 25), (23, 21, 27, 26), (21, 17, 24, 27), (30, 29, 28, 31), (23, 19, 29, 30), (21, 23, 30, 31), (19, 17, 28, 29), (32, 40, 41, 34), (34, 41, 42, 38), (38, 42, 43, 36), (36, 43, 40, 32), (34, 38, 36, 32), (33, 37, 47, 44), (33, 35, 41, 40), (35, 39, 42, 41), (39, 37, 43, 42), (37, 33, 40, 43), (46, 45, 44, 47), (39, 35, 45, 46), (37, 39, 46, 47), (35, 33, 44, 45), (48, 56, 57, 50), (50, 57, 58, 54), (54, 58, 59, 52), (52, 59, 56, 48), (50, 54, 52, 48), (49, 53, 63, 60), (49, 51, 57, 56), (51, 55, 58, 57), (55, 53, 59, 58), (53, 49, 56, 59), (62, 61, 60, 63), (55, 51, 61, 62), (53, 55, 62, 63), (51, 49, 60, 61), (64, 72, 73, 66), (66, 73, 74, 70), (70, 74, 75, 68), (68, 75, 72, 64), (66, 70, 68, 64), (65, 69, 79, 76), (65, 67, 73, 72), (67, 71, 74, 73), (71, 69, 75, 74), (69, 65, 72, 75), (78, 77, 76, 79), (71, 67, 77, 78), (69, 71, 78, 79), (67, 65, 76, 77), (80, 88, 89, 82), (82, 89, 90, 86), (86, 90, 91, 84), (84, 91, 88, 80), (82, 86, 84, 80), (81, 85, 95, 92), (81, 83, 89, 88), (83, 87, 90, 89), (87, 85, 91, 90), (85, 81, 88, 91), (94, 93, 92, 95), (87, 83, 93, 94), (85, 87, 94, 95), (83, 81, 92, 93), (96, 104, 105, 98), (98, 105, 106, 102), (102, 106, 107, 100), (100, 107, 104, 96), (98, 102, 100, 96), (97, 101, 111, 108), (97, 99, 105, 104), (99, 103, 106, 105), (103, 101, 107, 106), (101, 97, 104, 107), (110, 109, 108, 111), (103, 99, 109, 110), (101, 103, 110, 111), (99, 97, 108, 109), (112, 120, 121, 114), (114, 121, 122, 118), (118, 122, 123, 116), (116, 123, 120, 112), (114, 118, 116, 112), (113, 117, 127, 124), (113, 115, 121, 120), (115, 119, 122, 121), (119, 117, 123, 122), (117, 113, 120, 123), (126, 125, 124, 127), (119, 115, 125, 126), (117, 119, 126, 127), (115, 113, 124, 125), (128, 136, 137, 130), (130, 137, 138, 134), (134, 138, 139, 132), (132, 139, 136, 128), (130, 134, 132, 128), (129, 133, 143, 140), (129, 131, 137, 136), (131, 135, 138, 137), (135, 133, 139, 138), (133, 129, 136, 139), (142, 141, 140, 143), (135, 131, 141, 142), (133, 135, 142, 143), (131, 129, 140, 141), (144, 152, 153, 146), (146, 153, 154, 150), (150, 154, 155, 148), (148, 155, 152, 144), (146, 150, 148, 144), (145, 149, 159, 156), (145, 147, 153, 152), (147, 151, 154, 153), (151, 149, 155, 154), (149, 145, 152, 155), (158, 157, 156, 159), (151, 147, 157, 158), (149, 151, 158, 159), (147, 145, 156, 157), (160, 168, 169, 162), (162, 169, 170, 166), (166, 170, 171, 164), (164, 171, 168, 160), (162, 166, 164, 160), (161, 165, 175, 172), (161, 163, 169, 168), (163, 167, 170, 169), (167, 165, 171, 170), (165, 161, 168, 171), (174, 173, 172, 175), (167, 163, 173, 174), (165, 167, 174, 175), (163, 161, 172, 173), (176, 184, 185, 178), (178, 185, 186, 182), (182, 186, 187, 180), (180, 187, 184, 176), (178, 182, 180, 176), (177, 181, 191, 188), (177, 179, 185, 184), (179, 183, 186, 185), (183, 181, 187, 186), (181, 177, 184, 187), (190, 189, 188, 191), (183, 179, 189, 190), (181, 183, 190, 191), (179, 177, 188, 189), (192, 200, 201, 194), (194, 201, 202, 198), (198, 202, 203, 196), (196, 203, 200, 192), (194, 198, 196, 192), (193, 197, 207, 204), (193, 195, 201, 200), (195, 199, 202, 201), (199, 197, 203, 202), (197, 193, 200, 203), (206, 205, 204, 207), (199, 195, 205, 206), (197, 199, 206, 207), (195, 193, 204, 205), (208, 216, 217, 210), (210, 217, 218, 214), (214, 218, 219, 212), (212, 219, 216, 208), (210, 214, 212, 208), (209, 213, 223, 220), (209, 211, 217, 216), (211, 215, 218, 217), (215, 213, 219, 218), (213, 209, 216, 219), (222, 221, 220, 223), (215, 211, 221, 222), (213, 215, 222, 223), (211, 209, 220, 221)])
_uv = me_cube_001.uv_layers.new(name='UVMap')
_uv.uv.foreach_set('vector', [0.375, 0.0, 0.625, 0.0, 0.625, 0.25, 0.375, 0.25, 0.375, 0.25, 0.625, 0.25, 0.625, 0.5, 0.375, 0.5, 0.375, 0.5, 0.625, 0.5, 0.625, 0.75, 0.375, 0.75, 0.375, 0.75, 0.625, 0.75, 0.625, 1.0, 0.375, 1.0, 0.125, 0.5, 0.375, 0.5, 0.375, 0.75, 0.125, 0.75, 0.7873, 0.6623, 0.7127, 0.6623, 0.7127, 0.6623, 0.7873, 0.6623, 0.7873, 0.6623, 0.7873, 0.5877, 0.875, 0.5, 0.875, 0.75, 0.7873, 0.5877, 0.7127, 0.5877, 0.625, 0.5, 0.875, 0.5, 0.7127, 0.5877, 0.7127, 0.6623, 0.625, 0.75, 0.625, 0.5, 0.7127, 0.6623, 0.7873, 0.6623, 0.875, 0.75, 0.625, 0.75, 0.7127, 0.5877, 0.7873, 0.5877, 0.7873, 0.6623, 0.7127, 0.6623, 0.7127, 0.5877, 0.7873, 0.5877, 0.7873, 0.5877, 0.7127, 0.5877, 0.7127, 0.6623, 0.7127, 0.5877, 0.7127, 0.5877, 0.7127, 0.6623, 0.7873, 0.5877, 0.7873, 0.6623, 0.7873, 0.6623, 0.7873, 0.5877, 0.375, 0.0, 0.625, 0.0, 0.625, 0.25, 0.375, 0.25, 0.375, 0.25, 0.625, 0.25, 0.625, 0.5, 0.375, 0.5, 0.375, 0.5, 0.625, 0.5, 0.625, 0.75, 0.375, 0.75, 0.375, 0.75, 0.625, 0.75, 0.625, 1.0, 0.375, 1.0, 0.125, 0.5, 0.375, 0.5, 0.375, 0.75, 0.125, 0.75, 0.7873, 0.6623, 0.7127, 0.6623, 0.7127, 0.6623, 0.7873, 0.6623, 0.7873, 0.6623, 0.7873, 0.5877, 0.875, 0.5, 0.875, 0.75, 0.7873, 0.5877, 0.7127, 0.5877, 0.625, 0.5, 0.875, 0.5, 0.7127, 0.5877, 0.7127, 0.6623, 0.625, 0.75, 0.625, 0.5, 0.7127, 0.6623, 0.7873, 0.6623, 0.875, 0.75, 0.625, 0.75, 0.7127, 0.5877, 0.7873, 0.5877, 0.7873, 0.6623, 0.7127, 0.6623, 0.7127, 0.5877, 0.7873, 0.5877, 0.7873, 0.5877, 0.7127, 0.5877, 0.7127, 0.6623, 0.7127, 0.5877, 0.7127, 0.5877, 0.7127, 0.6623, 0.7873, 0.5877, 0.7873, 0.6623, 0.7873, 0.6623, 0.7873, 0.5877, 0.375, 0.0, 0.625, 0.0, 0.625, 0.25, 0.375, 0.25, 0.375, 0.25, 0.625, 0.25, 0.625, 0.5, 0.375, 0.5, 0.375, 0.5, 0.625, 0.5, 0.625, 0.75, 0.375, 0.75, 0.375, 0.75, 0.625, 0.75, 0.625, 1.0, 0.375, 1.0, 0.125, 0.5, 0.375, 0.5, 0.375, 0.75, 0.125, 0.75, 0.7873, 0.6623, 0.7127, 0.6623, 0.7127, 0.6623, 0.7873, 0.6623, 0.7873, 0.6623, 0.7873, 0.5877, 0.875, 0.5, 0.875, 0.75, 0.7873, 0.5877, 0.7127, 0.5877, 0.625, 0.5, 0.875, 0.5, 0.7127, 0.5877, 0.7127, 0.6623, 0.625, 0.75, 0.625, 0.5, 0.7127, 0.6623, 0.7873, 0.6623, 0.875, 0.75, 0.625, 0.75, 0.7127, 0.5877, 0.7873, 0.5877, 0.7873, 0.6623, 0.7127, 0.6623, 0.7127, 0.5877, 0.7873, 0.5877, 0.7873, 0.5877, 0.7127, 0.5877, 0.7127, 0.6623, 0.7127, 0.5877, 0.7127, 0.5877, 0.7127, 0.6623, 0.7873, 0.5877, 0.7873, 0.6623, 0.7873, 0.6623, 0.7873, 0.5877, 0.375, 0.0, 0.625, 0.0, 0.625, 0.25, 0.375, 0.25, 0.375, 0.25, 0.625, 0.25, 0.625, 0.5, 0.375, 0.5, 0.375, 0.5, 0.625, 0.5, 0.625, 0.75, 0.375, 0.75, 0.375, 0.75, 0.625, 0.75, 0.625, 1.0, 0.375, 1.0, 0.125, 0.5, 0.375, 0.5, 0.375, 0.75, 0.125, 0.75, 0.7873, 0.6623, 0.7127, 0.6623, 0.7127, 0.6623, 0.7873, 0.6623, 0.7873, 0.6623, 0.7873, 0.5877, 0.875, 0.5, 0.875, 0.75, 0.7873, 0.5877, 0.7127, 0.5877, 0.625, 0.5, 0.875, 0.5, 0.7127, 0.5877, 0.7127, 0.6623, 0.625, 0.75, 0.625, 0.5, 0.7127, 0.6623, 0.7873, 0.6623, 0.875, 0.75, 0.625, 0.75, 0.7127, 0.5877, 0.7873, 0.5877, 0.7873, 0.6623, 0.7127, 0.6623, 0.7127, 0.5877, 0.7873, 0.5877, 0.7873, 0.5877, 0.7127, 0.5877, 0.7127, 0.6623, 0.7127, 0.5877, 0.7127, 0.5877, 0.7127, 0.6623, 0.7873, 0.5877, 0.7873, 0.6623, 0.7873, 0.6623, 0.7873, 0.5877, 0.375, 0.0, 0.625, 0.0, 0.625, 0.25, 0.375, 0.25, 0.375, 0.25, 0.625, 0.25, 0.625, 0.5, 0.375, 0.5, 0.375, 0.5, 0.625, 0.5, 0.625, 0.75, 0.375, 0.75, 0.375, 0.75, 0.625, 0.75, 0.625, 1.0, 0.375, 1.0, 0.125, 0.5, 0.375, 0.5, 0.375, 0.75, 0.125, 0.75, 0.7873, 0.6623, 0.7127, 0.6623, 0.7127, 0.6623, 0.7873, 0.6623, 0.7873, 0.6623, 0.7873, 0.5877, 0.875, 0.5, 0.875, 0.75, 0.7873, 0.5877, 0.7127, 0.5877, 0.625, 0.5, 0.875, 0.5, 0.7127, 0.5877, 0.7127, 0.6623, 0.625, 0.75, 0.625, 0.5, 0.7127, 0.6623, 0.7873, 0.6623, 0.875, 0.75, 0.625, 0.75, 0.7127, 0.5877, 0.7873, 0.5877, 0.7873, 0.6623, 0.7127, 0.6623, 0.7127, 0.5877, 0.7873, 0.5877, 0.7873, 0.5877, 0.7127, 0.5877, 0.7127, 0.6623, 0.7127, 0.5877, 0.7127, 0.5877, 0.7127, 0.6623, 0.7873, 0.5877, 0.7873, 0.6623, 0.7873, 0.6623, 0.7873, 0.5877, 0.375, 0.0, 0.625, 0.0, 0.625, 0.25, 0.375, 0.25, 0.375, 0.25, 0.625, 0.25, 0.625, 0.5, 0.375, 0.5, 0.375, 0.5, 0.625, 0.5, 0.625, 0.75, 0.375, 0.75, 0.375, 0.75, 0.625, 0.75, 0.625, 1.0, 0.375, 1.0, 0.125, 0.5, 0.375, 0.5, 0.375, 0.75, 0.125, 0.75, 0.7873, 0.6623, 0.7127, 0.6623, 0.7127, 0.6623, 0.7873, 0.6623, 0.7873, 0.6623, 0.7873, 0.5877, 0.875, 0.5, 0.875, 0.75, 0.7873, 0.5877, 0.7127, 0.5877, 0.625, 0.5, 0.875, 0.5, 0.7127, 0.5877, 0.7127, 0.6623, 0.625, 0.75, 0.625, 0.5, 0.7127, 0.6623, 0.7873, 0.6623, 0.875, 0.75, 0.625, 0.75, 0.7127, 0.5877, 0.7873, 0.5877, 0.7873, 0.6623, 0.7127, 0.6623, 0.7127, 0.5877, 0.7873, 0.5877, 0.7873, 0.5877, 0.7127, 0.5877, 0.7127, 0.6623, 0.7127, 0.5877, 0.7127, 0.5877, 0.7127, 0.6623, 0.7873, 0.5877, 0.7873, 0.6623, 0.7873, 0.6623, 0.7873, 0.5877, 0.375, 0.0, 0.625, 0.0, 0.625, 0.25, 0.375, 0.25, 0.375, 0.25, 0.625, 0.25, 0.625, 0.5, 0.375, 0.5, 0.375, 0.5, 0.625, 0.5, 0.625, 0.75, 0.375, 0.75, 0.375, 0.75, 0.625, 0.75, 0.625, 1.0, 0.375, 1.0, 0.125, 0.5, 0.375, 0.5, 0.375, 0.75, 0.125, 0.75, 0.7873, 0.6623, 0.7127, 0.6623, 0.7127, 0.6623, 0.7873, 0.6623, 0.7873, 0.6623, 0.7873, 0.5877, 0.875, 0.5, 0.875, 0.75, 0.7873, 0.5877, 0.7127, 0.5877, 0.625, 0.5, 0.875, 0.5, 0.7127, 0.5877, 0.7127, 0.6623, 0.625, 0.75, 0.625, 0.5, 0.7127, 0.6623, 0.7873, 0.6623, 0.875, 0.75, 0.625, 0.75, 0.7127, 0.5877, 0.7873, 0.5877, 0.7873, 0.6623, 0.7127, 0.6623, 0.7127, 0.5877, 0.7873, 0.5877, 0.7873, 0.5877, 0.7127, 0.5877, 0.7127, 0.6623, 0.7127, 0.5877, 0.7127, 0.5877, 0.7127, 0.6623, 0.7873, 0.5877, 0.7873, 0.6623, 0.7873, 0.6623, 0.7873, 0.5877, 0.375, 0.0, 0.625, 0.0, 0.625, 0.25, 0.375, 0.25, 0.375, 0.25, 0.625, 0.25, 0.625, 0.5, 0.375, 0.5, 0.375, 0.5, 0.625, 0.5, 0.625, 0.75, 0.375, 0.75, 0.375, 0.75, 0.625, 0.75, 0.625, 1.0, 0.375, 1.0, 0.125, 0.5, 0.375, 0.5, 0.375, 0.75, 0.125, 0.75, 0.7873, 0.6623, 0.7127, 0.6623, 0.7127, 0.6623, 0.7873, 0.6623, 0.7873, 0.6623, 0.7873, 0.5877, 0.875, 0.5, 0.875, 0.75, 0.7873, 0.5877, 0.7127, 0.5877, 0.625, 0.5, 0.875, 0.5, 0.7127, 0.5877, 0.7127, 0.6623, 0.625, 0.75, 0.625, 0.5, 0.7127, 0.6623, 0.7873, 0.6623, 0.875, 0.75, 0.625, 0.75, 0.7127, 0.5877, 0.7873, 0.5877, 0.7873, 0.6623, 0.7127, 0.6623, 0.7127, 0.5877, 0.7873, 0.5877, 0.7873, 0.5877, 0.7127, 0.5877, 0.7127, 0.6623, 0.7127, 0.5877, 0.7127, 0.5877, 0.7127, 0.6623, 0.7873, 0.5877, 0.7873, 0.6623, 0.7873, 0.6623, 0.7873, 0.5877, 0.375, 0.0, 0.625, 0.0, 0.625, 0.25, 0.375, 0.25, 0.375, 0.25, 0.625, 0.25, 0.625, 0.5, 0.375, 0.5, 0.375, 0.5, 0.625, 0.5, 0.625, 0.75, 0.375, 0.75, 0.375, 0.75, 0.625, 0.75, 0.625, 1.0, 0.375, 1.0, 0.125, 0.5, 0.375, 0.5, 0.375, 0.75, 0.125, 0.75, 0.7873, 0.6623, 0.7127, 0.6623, 0.7127, 0.6623, 0.7873, 0.6623, 0.7873, 0.6623, 0.7873, 0.5877, 0.875, 0.5, 0.875, 0.75, 0.7873, 0.5877, 0.7127, 0.5877, 0.625, 0.5, 0.875, 0.5, 0.7127, 0.5877, 0.7127, 0.6623, 0.625, 0.75, 0.625, 0.5, 0.7127, 0.6623, 0.7873, 0.6623, 0.875, 0.75, 0.625, 0.75, 0.7127, 0.5877, 0.7873, 0.5877, 0.7873, 0.6623, 0.7127, 0.6623, 0.7127, 0.5877, 0.7873, 0.5877, 0.7873, 0.5877, 0.7127, 0.5877, 0.7127, 0.6623, 0.7127, 0.5877, 0.7127, 0.5877, 0.7127, 0.6623, 0.7873, 0.5877, 0.7873, 0.6623, 0.7873, 0.6623, 0.7873, 0.5877, 0.375, 0.0, 0.625, 0.0, 0.625, 0.25, 0.375, 0.25, 0.375, 0.25, 0.625, 0.25, 0.625, 0.5, 0.375, 0.5, 0.375, 0.5, 0.625, 0.5, 0.625, 0.75, 0.375, 0.75, 0.375, 0.75, 0.625, 0.75, 0.625, 1.0, 0.375, 1.0, 0.125, 0.5, 0.375, 0.5, 0.375, 0.75, 0.125, 0.75, 0.7873, 0.6623, 0.7127, 0.6623, 0.7127, 0.6623, 0.7873, 0.6623, 0.7873, 0.6623, 0.7873, 0.5877, 0.875, 0.5, 0.875, 0.75, 0.7873, 0.5877, 0.7127, 0.5877, 0.625, 0.5, 0.875, 0.5, 0.7127, 0.5877, 0.7127, 0.6623, 0.625, 0.75, 0.625, 0.5, 0.7127, 0.6623, 0.7873, 0.6623, 0.875, 0.75, 0.625, 0.75, 0.7127, 0.5877, 0.7873, 0.5877, 0.7873, 0.6623, 0.7127, 0.6623, 0.7127, 0.5877, 0.7873, 0.5877, 0.7873, 0.5877, 0.7127, 0.5877, 0.7127, 0.6623, 0.7127, 0.5877, 0.7127, 0.5877, 0.7127, 0.6623, 0.7873, 0.5877, 0.7873, 0.6623, 0.7873, 0.6623, 0.7873, 0.5877, 0.375, 0.0, 0.625, 0.0, 0.625, 0.25, 0.375, 0.25, 0.375, 0.25, 0.625, 0.25, 0.625, 0.5, 0.375, 0.5, 0.375, 0.5, 0.625, 0.5, 0.625, 0.75, 0.375, 0.75, 0.375, 0.75, 0.625, 0.75, 0.625, 1.0, 0.375, 1.0, 0.125, 0.5, 0.375, 0.5, 0.375, 0.75, 0.125, 0.75, 0.7873, 0.6623, 0.7127, 0.6623, 0.7127, 0.6623, 0.7873, 0.6623, 0.7873, 0.6623, 0.7873, 0.5877, 0.875, 0.5, 0.875, 0.75, 0.7873, 0.5877, 0.7127, 0.5877, 0.625, 0.5, 0.875, 0.5, 0.7127, 0.5877, 0.7127, 0.6623, 0.625, 0.75, 0.625, 0.5, 0.7127, 0.6623, 0.7873, 0.6623, 0.875, 0.75, 0.625, 0.75, 0.7127, 0.5877, 0.7873, 0.5877, 0.7873, 0.6623, 0.7127, 0.6623, 0.7127, 0.5877, 0.7873, 0.5877, 0.7873, 0.5877, 0.7127, 0.5877, 0.7127, 0.6623, 0.7127, 0.5877, 0.7127, 0.5877, 0.7127, 0.6623, 0.7873, 0.5877, 0.7873, 0.6623, 0.7873, 0.6623, 0.7873, 0.5877, 0.375, 0.0, 0.625, 0.0, 0.625, 0.25, 0.375, 0.25, 0.375, 0.25, 0.625, 0.25, 0.625, 0.5, 0.375, 0.5, 0.375, 0.5, 0.625, 0.5, 0.625, 0.75, 0.375, 0.75, 0.375, 0.75, 0.625, 0.75, 0.625, 1.0, 0.375, 1.0, 0.125, 0.5, 0.375, 0.5, 0.375, 0.75, 0.125, 0.75, 0.7873, 0.6623, 0.7127, 0.6623, 0.7127, 0.6623, 0.7873, 0.6623, 0.7873, 0.6623, 0.7873, 0.5877, 0.875, 0.5, 0.875, 0.75, 0.7873, 0.5877, 0.7127, 0.5877, 0.625, 0.5, 0.875, 0.5, 0.7127, 0.5877, 0.7127, 0.6623, 0.625, 0.75, 0.625, 0.5, 0.7127, 0.6623, 0.7873, 0.6623, 0.875, 0.75, 0.625, 0.75, 0.7127, 0.5877, 0.7873, 0.5877, 0.7873, 0.6623, 0.7127, 0.6623, 0.7127, 0.5877, 0.7873, 0.5877, 0.7873, 0.5877, 0.7127, 0.5877, 0.7127, 0.6623, 0.7127, 0.5877, 0.7127, 0.5877, 0.7127, 0.6623, 0.7873, 0.5877, 0.7873, 0.6623, 0.7873, 0.6623, 0.7873, 0.5877, 0.375, 0.0, 0.625, 0.0, 0.625, 0.25, 0.375, 0.25, 0.375, 0.25, 0.625, 0.25, 0.625, 0.5, 0.375, 0.5, 0.375, 0.5, 0.625, 0.5, 0.625, 0.75, 0.375, 0.75, 0.375, 0.75, 0.625, 0.75, 0.625, 1.0, 0.375, 1.0, 0.125, 0.5, 0.375, 0.5, 0.375, 0.75, 0.125, 0.75, 0.7873, 0.6623, 0.7127, 0.6623, 0.7127, 0.6623, 0.7873, 0.6623, 0.7873, 0.6623, 0.7873, 0.5877, 0.875, 0.5, 0.875, 0.75, 0.7873, 0.5877, 0.7127, 0.5877, 0.625, 0.5, 0.875, 0.5, 0.7127, 0.5877, 0.7127, 0.6623, 0.625, 0.75, 0.625, 0.5, 0.7127, 0.6623, 0.7873, 0.6623, 0.875, 0.75, 0.625, 0.75, 0.7127, 0.5877, 0.7873, 0.5877, 0.7873, 0.6623, 0.7127, 0.6623, 0.7127, 0.5877, 0.7873, 0.5877, 0.7873, 0.5877, 0.7127, 0.5877, 0.7127, 0.6623, 0.7127, 0.5877, 0.7127, 0.5877, 0.7127, 0.6623, 0.7873, 0.5877, 0.7873, 0.6623, 0.7873, 0.6623, 0.7873, 0.5877, 0.375, 0.0, 0.625, 0.0, 0.625, 0.25, 0.375, 0.25, 0.375, 0.25, 0.625, 0.25, 0.625, 0.5, 0.375, 0.5, 0.375, 0.5, 0.625, 0.5, 0.625, 0.75, 0.375, 0.75, 0.375, 0.75, 0.625, 0.75, 0.625, 1.0, 0.375, 1.0, 0.125, 0.5, 0.375, 0.5, 0.375, 0.75, 0.125, 0.75, 0.7873, 0.6623, 0.7127, 0.6623, 0.7127, 0.6623, 0.7873, 0.6623, 0.7873, 0.6623, 0.7873, 0.5877, 0.875, 0.5, 0.875, 0.75, 0.7873, 0.5877, 0.7127, 0.5877, 0.625, 0.5, 0.875, 0.5, 0.7127, 0.5877, 0.7127, 0.6623, 0.625, 0.75, 0.625, 0.5, 0.7127, 0.6623, 0.7873, 0.6623, 0.875, 0.75, 0.625, 0.75, 0.7127, 0.5877, 0.7873, 0.5877, 0.7873, 0.6623, 0.7127, 0.6623, 0.7127, 0.5877, 0.7873, 0.5877, 0.7873, 0.5877, 0.7127, 0.5877, 0.7127, 0.6623, 0.7127, 0.5877, 0.7127, 0.5877, 0.7127, 0.6623, 0.7873, 0.5877, 0.7873, 0.6623, 0.7873, 0.6623, 0.7873, 0.5877])
me_cube_001.update()

# ---- objects
ob_cube = bpy.data.objects.new('Cube', me_cube)
ob_cube_001 = bpy.data.objects.new('Cube.001', me_cube_001)

# ---- transforms, parenting, visibility, modifiers, constraints
ob_cube.location = (0.0, 0.0, 0.0)
ob_cube.lock_rotations_4d = False
ob_cube.empty_display_type = 'ARROWS'
ob_cube.lineart.crease_threshold = 0.0
ob_cube_001.location = (8.246, 98.47, 0.0)
ob_cube_001.scale = (8.312, 8.312, 8.312)

# ---- collection membership
col_collection.objects.link(ob_cube)
col_collection.objects.link(ob_cube_001)

# ---- scene / render settings (as saved in the file)
scene.frame_start = 1; scene.frame_end = 250; scene.frame_set(1)
scene.render.engine = 'BLENDER_EEVEE_NEXT'
scene.cycles.sampling_pattern = 'TABULATED_SOBOL'
scene.view_settings.view_transform = 'Filmic'
bpy.context.view_layer.update()

# ---- added for rendering (the .blend has no active camera and no usable light): camera, sun
cam_auto = bpy.data.cameras.new('AutoCamera')
cam_auto.lens = 50.0
cam_auto.sensor_width = 36.0
cam_auto.clip_end = 12083.1
ob_auto_camera = bpy.data.objects.new('AutoCamera', cam_auto)
scene.collection.objects.link(ob_auto_camera)
ob_auto_camera.location = (898.011, -832.024, 535.718)
ob_auto_camera.rotation_euler = (1.09748, -7.21219e-08, 0.694738)
scene.camera = ob_auto_camera
light_auto_sun = bpy.data.lights.new('AutoSun', 'SUN')
light_auto_sun.energy = 3.0
light_auto_sun.angle = 0.0523599
ob_auto_sun = bpy.data.objects.new('AutoSun', light_auto_sun)
scene.collection.objects.link(ob_auto_sun)
ob_auto_sun.rotation_euler = (0.872665, 0.174533, 0.523599)
bpy.context.view_layer.update()
